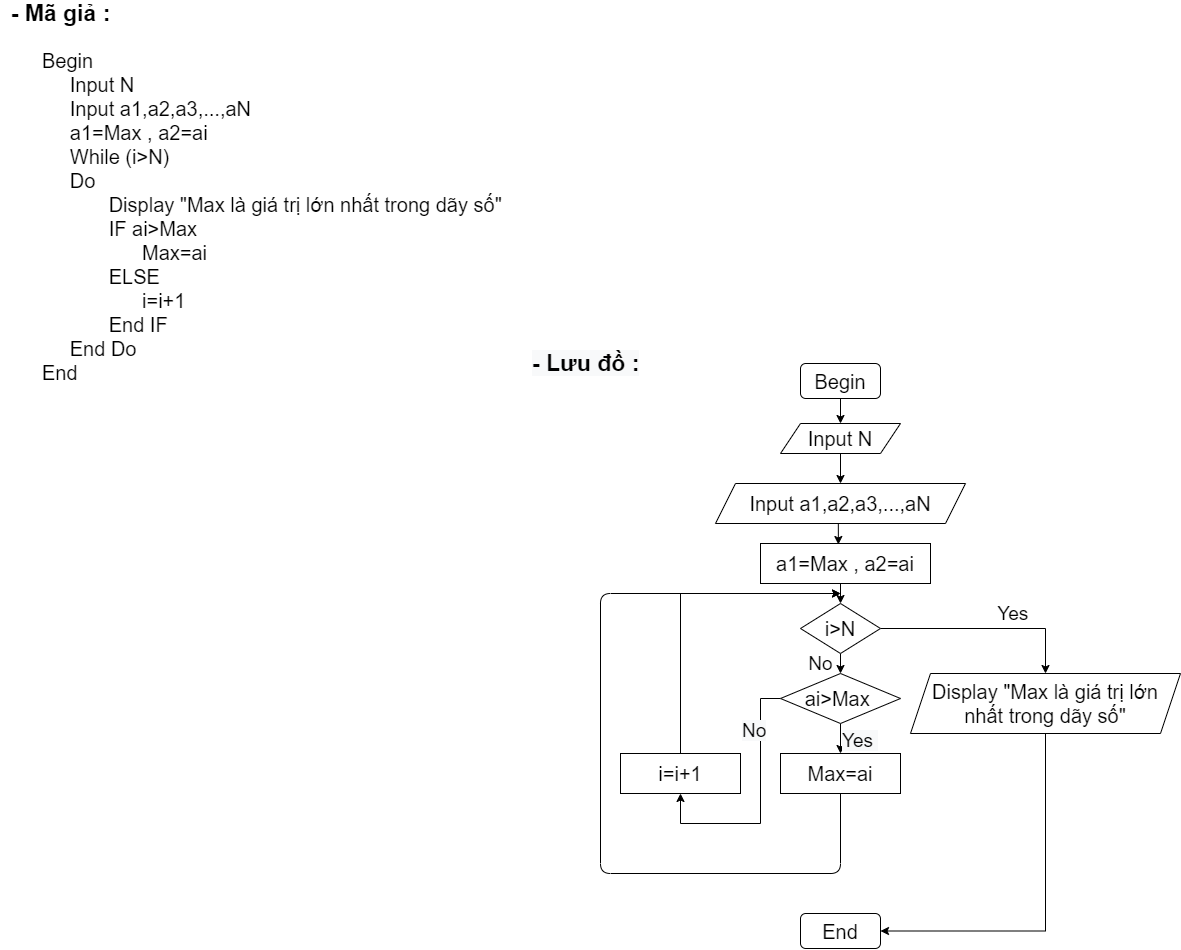

The diagram above was exported from draw.io. Its source (the exported page's mxGraphModel, read from the mxfile embedded in the PNG):
<mxGraphModel dx="3996" dy="847" grid="1" gridSize="10" guides="1" tooltips="1" connect="1" arrows="1" fold="1" page="1" pageScale="1" pageWidth="2339" pageHeight="3300" math="0" shadow="0">
  <root>
    <mxCell id="0" />
    <mxCell id="1" parent="0" />
    <mxCell id="9qaTk9f_TzKT1wpMfiEy-1" value="&lt;font style=&quot;font-size: 20px&quot;&gt;Begin&lt;br&gt;&amp;nbsp; &amp;nbsp; &amp;nbsp;Input N&lt;br&gt;&amp;nbsp; &amp;nbsp; &amp;nbsp;Input a1,a2,a3,...,aN&lt;br&gt;&amp;nbsp; &amp;nbsp; &amp;nbsp;a1=Max , a2=ai&lt;br&gt;&amp;nbsp; &amp;nbsp; &amp;nbsp;While (i&amp;gt;N)&lt;br&gt;&amp;nbsp; &amp;nbsp; &amp;nbsp;Do&amp;nbsp;&lt;br&gt;&amp;nbsp; &amp;nbsp; &amp;nbsp; &amp;nbsp; &amp;nbsp; &amp;nbsp; Display &quot;Max là giá trị lớn nhất trong dãy số&quot;&lt;br&gt;&amp;nbsp; &amp;nbsp; &amp;nbsp; &amp;nbsp; &amp;nbsp; &amp;nbsp; IF ai&amp;gt;Max&amp;nbsp;&lt;br&gt;&amp;nbsp; &amp;nbsp; &amp;nbsp; &amp;nbsp; &amp;nbsp; &amp;nbsp; &amp;nbsp; &amp;nbsp; &amp;nbsp; Max=ai&amp;nbsp;&amp;nbsp;&amp;nbsp; &amp;nbsp; &amp;nbsp; &amp;nbsp; &amp;nbsp; &amp;nbsp;&lt;br&gt;&amp;nbsp; &amp;nbsp; &amp;nbsp; &amp;nbsp; &amp;nbsp; &amp;nbsp; ELSE&lt;br&gt;&amp;nbsp; &amp;nbsp; &amp;nbsp; &amp;nbsp; &amp;nbsp; &amp;nbsp; &amp;nbsp; &amp;nbsp; &amp;nbsp; i=i+1&lt;br&gt;&amp;nbsp; &amp;nbsp; &amp;nbsp; &amp;nbsp; &amp;nbsp; &amp;nbsp; End IF&lt;br&gt;&amp;nbsp; &amp;nbsp; &amp;nbsp;End Do&lt;br&gt;End&lt;br&gt;&lt;br&gt;&lt;/font&gt;" style="text;html=1;align=left;verticalAlign=middle;resizable=0;points=[];autosize=1;strokeColor=none;fillColor=none;" parent="1" vertex="1">
      <mxGeometry x="-2270" y="120" width="480" height="250" as="geometry" />
    </mxCell>
    <mxCell id="9qaTk9f_TzKT1wpMfiEy-14" style="edgeStyle=orthogonalEdgeStyle;rounded=0;orthogonalLoop=1;jettySize=auto;html=1;exitX=0.5;exitY=1;exitDx=0;exitDy=0;entryX=0.5;entryY=0;entryDx=0;entryDy=0;" parent="1" source="9qaTk9f_TzKT1wpMfiEy-2" target="9qaTk9f_TzKT1wpMfiEy-3" edge="1">
      <mxGeometry relative="1" as="geometry" />
    </mxCell>
    <mxCell id="9qaTk9f_TzKT1wpMfiEy-2" value="&lt;span style=&quot;font-size: 20px ; text-align: left&quot;&gt;Begin&lt;/span&gt;" style="rounded=1;whiteSpace=wrap;html=1;" parent="1" vertex="1">
      <mxGeometry x="-1510" y="380" width="80" height="35" as="geometry" />
    </mxCell>
    <mxCell id="9qaTk9f_TzKT1wpMfiEy-15" style="edgeStyle=orthogonalEdgeStyle;rounded=0;orthogonalLoop=1;jettySize=auto;html=1;exitX=0.5;exitY=1;exitDx=0;exitDy=0;entryX=0.5;entryY=0;entryDx=0;entryDy=0;" parent="1" source="9qaTk9f_TzKT1wpMfiEy-3" target="9qaTk9f_TzKT1wpMfiEy-4" edge="1">
      <mxGeometry relative="1" as="geometry" />
    </mxCell>
    <mxCell id="9qaTk9f_TzKT1wpMfiEy-3" value="&lt;span style=&quot;font-size: 20px ; text-align: left&quot;&gt;Input N&lt;/span&gt;" style="shape=parallelogram;perimeter=parallelogramPerimeter;whiteSpace=wrap;html=1;fixedSize=1;" parent="1" vertex="1">
      <mxGeometry x="-1530" y="440" width="120" height="30" as="geometry" />
    </mxCell>
    <mxCell id="9qaTk9f_TzKT1wpMfiEy-16" style="edgeStyle=orthogonalEdgeStyle;rounded=0;orthogonalLoop=1;jettySize=auto;html=1;exitX=0.5;exitY=1;exitDx=0;exitDy=0;entryX=0.458;entryY=0.025;entryDx=0;entryDy=0;entryPerimeter=0;" parent="1" source="9qaTk9f_TzKT1wpMfiEy-4" target="9qaTk9f_TzKT1wpMfiEy-5" edge="1">
      <mxGeometry relative="1" as="geometry" />
    </mxCell>
    <mxCell id="9qaTk9f_TzKT1wpMfiEy-4" value="&lt;span style=&quot;font-size: 20px ; text-align: left&quot;&gt;Input a1,a2,a3,...,aN&lt;/span&gt;" style="shape=parallelogram;perimeter=parallelogramPerimeter;whiteSpace=wrap;html=1;fixedSize=1;" parent="1" vertex="1">
      <mxGeometry x="-1595" y="500" width="250" height="40" as="geometry" />
    </mxCell>
    <mxCell id="9qaTk9f_TzKT1wpMfiEy-17" style="edgeStyle=orthogonalEdgeStyle;rounded=0;orthogonalLoop=1;jettySize=auto;html=1;exitX=0.5;exitY=1;exitDx=0;exitDy=0;entryX=0.5;entryY=0;entryDx=0;entryDy=0;" parent="1" source="9qaTk9f_TzKT1wpMfiEy-5" target="9qaTk9f_TzKT1wpMfiEy-6" edge="1">
      <mxGeometry relative="1" as="geometry" />
    </mxCell>
    <mxCell id="9qaTk9f_TzKT1wpMfiEy-5" value="&lt;span style=&quot;font-size: 20px ; text-align: left&quot;&gt;a1=Max , a2=ai&lt;/span&gt;" style="rounded=0;whiteSpace=wrap;html=1;" parent="1" vertex="1">
      <mxGeometry x="-1550" y="560" width="170" height="40" as="geometry" />
    </mxCell>
    <mxCell id="9qaTk9f_TzKT1wpMfiEy-9" style="edgeStyle=orthogonalEdgeStyle;rounded=0;orthogonalLoop=1;jettySize=auto;html=1;exitX=1;exitY=0.5;exitDx=0;exitDy=0;entryX=0.5;entryY=0;entryDx=0;entryDy=0;" parent="1" source="9qaTk9f_TzKT1wpMfiEy-6" target="9qaTk9f_TzKT1wpMfiEy-7" edge="1">
      <mxGeometry relative="1" as="geometry" />
    </mxCell>
    <mxCell id="9qaTk9f_TzKT1wpMfiEy-19" style="edgeStyle=orthogonalEdgeStyle;rounded=0;orthogonalLoop=1;jettySize=auto;html=1;exitX=0.5;exitY=1;exitDx=0;exitDy=0;entryX=0.5;entryY=0;entryDx=0;entryDy=0;" parent="1" source="9qaTk9f_TzKT1wpMfiEy-6" target="9qaTk9f_TzKT1wpMfiEy-8" edge="1">
      <mxGeometry relative="1" as="geometry" />
    </mxCell>
    <mxCell id="9qaTk9f_TzKT1wpMfiEy-6" value="&lt;span style=&quot;font-size: 20px ; text-align: left&quot;&gt;i&amp;gt;N&lt;/span&gt;" style="rhombus;whiteSpace=wrap;html=1;" parent="1" vertex="1">
      <mxGeometry x="-1510" y="620" width="80" height="50" as="geometry" />
    </mxCell>
    <mxCell id="9qaTk9f_TzKT1wpMfiEy-24" style="edgeStyle=orthogonalEdgeStyle;rounded=0;orthogonalLoop=1;jettySize=auto;html=1;exitX=0.5;exitY=1;exitDx=0;exitDy=0;entryX=1;entryY=0.5;entryDx=0;entryDy=0;" parent="1" source="9qaTk9f_TzKT1wpMfiEy-7" target="9qaTk9f_TzKT1wpMfiEy-23" edge="1">
      <mxGeometry relative="1" as="geometry" />
    </mxCell>
    <mxCell id="9qaTk9f_TzKT1wpMfiEy-7" value="&lt;span style=&quot;font-size: 20px ; text-align: left&quot;&gt;Display &quot;Max là giá trị lớn nhất trong dãy số&quot;&lt;/span&gt;" style="shape=parallelogram;perimeter=parallelogramPerimeter;whiteSpace=wrap;html=1;fixedSize=1;" parent="1" vertex="1">
      <mxGeometry x="-1400" y="690" width="270" height="60" as="geometry" />
    </mxCell>
    <mxCell id="9qaTk9f_TzKT1wpMfiEy-21" style="edgeStyle=orthogonalEdgeStyle;rounded=0;orthogonalLoop=1;jettySize=auto;html=1;exitX=0.5;exitY=1;exitDx=0;exitDy=0;entryX=0.5;entryY=0;entryDx=0;entryDy=0;" parent="1" source="9qaTk9f_TzKT1wpMfiEy-8" target="9qaTk9f_TzKT1wpMfiEy-10" edge="1">
      <mxGeometry relative="1" as="geometry" />
    </mxCell>
    <mxCell id="9qaTk9f_TzKT1wpMfiEy-22" style="edgeStyle=orthogonalEdgeStyle;rounded=0;orthogonalLoop=1;jettySize=auto;html=1;exitX=0;exitY=0.5;exitDx=0;exitDy=0;entryX=0.5;entryY=1;entryDx=0;entryDy=0;" parent="1" source="9qaTk9f_TzKT1wpMfiEy-8" target="9qaTk9f_TzKT1wpMfiEy-11" edge="1">
      <mxGeometry relative="1" as="geometry">
        <mxPoint x="-1630" y="820" as="targetPoint" />
        <Array as="points">
          <mxPoint x="-1550" y="715" />
          <mxPoint x="-1550" y="840" />
          <mxPoint x="-1630" y="840" />
        </Array>
      </mxGeometry>
    </mxCell>
    <mxCell id="9qaTk9f_TzKT1wpMfiEy-8" value="&lt;span style=&quot;font-size: 20px ; text-align: left&quot;&gt;ai&amp;gt;Max&amp;nbsp;&lt;/span&gt;" style="rhombus;whiteSpace=wrap;html=1;" parent="1" vertex="1">
      <mxGeometry x="-1530" y="690" width="120" height="50" as="geometry" />
    </mxCell>
    <mxCell id="9qaTk9f_TzKT1wpMfiEy-10" value="&lt;span style=&quot;font-size: 20px ; text-align: left&quot;&gt;Max=ai&lt;/span&gt;" style="rounded=0;whiteSpace=wrap;html=1;" parent="1" vertex="1">
      <mxGeometry x="-1530" y="770" width="120" height="40" as="geometry" />
    </mxCell>
    <mxCell id="9qaTk9f_TzKT1wpMfiEy-20" style="edgeStyle=orthogonalEdgeStyle;rounded=0;orthogonalLoop=1;jettySize=auto;html=1;exitX=0.5;exitY=0;exitDx=0;exitDy=0;" parent="1" source="9qaTk9f_TzKT1wpMfiEy-11" edge="1">
      <mxGeometry relative="1" as="geometry">
        <mxPoint x="-1470" y="610" as="targetPoint" />
        <Array as="points">
          <mxPoint x="-1630" y="610" />
        </Array>
      </mxGeometry>
    </mxCell>
    <mxCell id="9qaTk9f_TzKT1wpMfiEy-11" value="&lt;span style=&quot;font-size: 20px ; text-align: left&quot;&gt;i=i+1&lt;/span&gt;" style="rounded=0;whiteSpace=wrap;html=1;" parent="1" vertex="1">
      <mxGeometry x="-1690" y="770" width="120" height="40" as="geometry" />
    </mxCell>
    <mxCell id="9qaTk9f_TzKT1wpMfiEy-12" value="&lt;span style=&quot;font-size: 19px&quot;&gt;Yes&amp;nbsp;&lt;/span&gt;" style="text;html=1;align=center;verticalAlign=middle;resizable=0;points=[];autosize=1;strokeColor=none;fillColor=none;" parent="1" vertex="1">
      <mxGeometry x="-1320" y="620" width="50" height="20" as="geometry" />
    </mxCell>
    <mxCell id="9qaTk9f_TzKT1wpMfiEy-13" value="&lt;span style=&quot;font-size: 19px&quot;&gt;No&lt;/span&gt;" style="text;html=1;align=center;verticalAlign=middle;resizable=0;points=[];autosize=1;strokeColor=none;fillColor=none;" parent="1" vertex="1">
      <mxGeometry x="-1510" y="670" width="40" height="20" as="geometry" />
    </mxCell>
    <mxCell id="9qaTk9f_TzKT1wpMfiEy-23" value="&lt;span style=&quot;font-size: 20px ; text-align: left&quot;&gt;End&lt;/span&gt;" style="rounded=1;whiteSpace=wrap;html=1;" parent="1" vertex="1">
      <mxGeometry x="-1510" y="930" width="80" height="35" as="geometry" />
    </mxCell>
    <mxCell id="9qaTk9f_TzKT1wpMfiEy-27" value="&lt;span style=&quot;color: rgb(0, 0, 0); font-family: helvetica; font-size: 19px; font-style: normal; font-weight: 400; letter-spacing: normal; text-align: center; text-indent: 0px; text-transform: none; word-spacing: 0px; background-color: rgb(248, 249, 250); display: inline; float: none;&quot;&gt;Yes&amp;nbsp;&lt;/span&gt;" style="text;whiteSpace=wrap;html=1;" parent="1" vertex="1">
      <mxGeometry x="-1470" y="740" width="60" height="30" as="geometry" />
    </mxCell>
    <mxCell id="9qaTk9f_TzKT1wpMfiEy-28" value="&lt;span style=&quot;color: rgb(0, 0, 0); font-family: helvetica; font-size: 19px; font-style: normal; font-weight: 400; letter-spacing: normal; text-align: center; text-indent: 0px; text-transform: none; word-spacing: 0px; background-color: rgb(248, 249, 250); display: inline; float: none;&quot;&gt;No&lt;/span&gt;" style="text;whiteSpace=wrap;html=1;" parent="1" vertex="1">
      <mxGeometry x="-1570" y="730" width="50" height="30" as="geometry" />
    </mxCell>
    <mxCell id="9qaTk9f_TzKT1wpMfiEy-29" value="" style="endArrow=classic;html=1;exitX=0.5;exitY=1;exitDx=0;exitDy=0;" parent="1" source="9qaTk9f_TzKT1wpMfiEy-10" edge="1">
      <mxGeometry relative="1" as="geometry">
        <mxPoint x="-1680" y="750" as="sourcePoint" />
        <mxPoint x="-1470" y="610" as="targetPoint" />
        <Array as="points">
          <mxPoint x="-1470" y="890" />
          <mxPoint x="-1710" y="890" />
          <mxPoint x="-1710" y="610" />
        </Array>
      </mxGeometry>
    </mxCell>
    <mxCell id="rFKG-BNsj_cYWX3O27lk-1" value="&lt;b style=&quot;font-size: 23px&quot;&gt;- Mã giả :&lt;/b&gt;" style="text;html=1;align=center;verticalAlign=middle;resizable=0;points=[];autosize=1;strokeColor=none;fillColor=none;" vertex="1" parent="1">
      <mxGeometry x="-2310" y="20" width="120" height="20" as="geometry" />
    </mxCell>
    <mxCell id="rFKG-BNsj_cYWX3O27lk-2" value="&lt;b style=&quot;color: rgb(0 , 0 , 0) ; font-family: &amp;#34;helvetica&amp;#34; ; font-size: 23px ; font-style: normal ; letter-spacing: normal ; text-align: center ; text-indent: 0px ; text-transform: none ; word-spacing: 0px ; background-color: rgb(248 , 249 , 250)&quot;&gt;- Lưu đồ :&lt;/b&gt;" style="text;whiteSpace=wrap;html=1;" vertex="1" parent="1">
      <mxGeometry x="-1780" y="360" width="130" height="30" as="geometry" />
    </mxCell>
  </root>
</mxGraphModel>